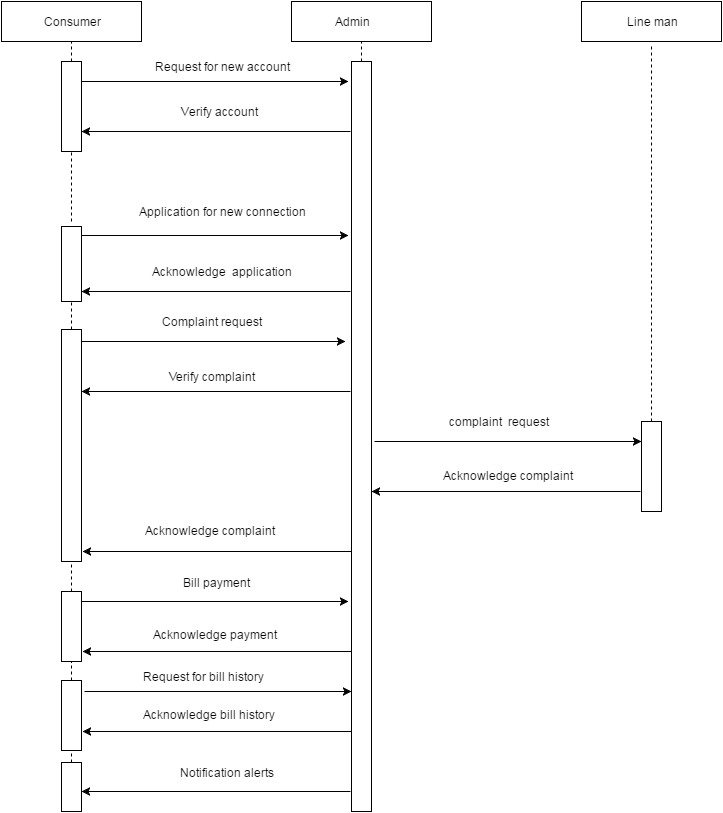

The diagram above was exported from draw.io. Its source (the exported page's mxGraphModel, read from the mxfile embedded in the PNG):
<mxGraphModel dx="876" dy="438" grid="1" gridSize="10" guides="1" tooltips="1" connect="1" arrows="1" fold="1" page="1" pageScale="1" pageWidth="850" pageHeight="1400" background="#ffffff" math="0" shadow="0">
  <root>
    <mxCell id="0" />
    <mxCell id="1" parent="0" />
    <mxCell id="1ecea3ce1265bf55-1" value="" style="whiteSpace=wrap;html=1;" vertex="1" parent="1">
      <mxGeometry x="65" y="120" width="140" height="40" as="geometry" />
    </mxCell>
    <mxCell id="1ecea3ce1265bf55-2" value="" style="whiteSpace=wrap;html=1;" vertex="1" parent="1">
      <mxGeometry x="355" y="120" width="140" height="40" as="geometry" />
    </mxCell>
    <mxCell id="1ecea3ce1265bf55-3" value="Line man" style="whiteSpace=wrap;html=1;" vertex="1" parent="1">
      <mxGeometry x="645" y="120" width="140" height="40" as="geometry" />
    </mxCell>
    <mxCell id="1ecea3ce1265bf55-6" value="Consumer" style="text;html=1;strokeColor=none;fillColor=none;align=center;verticalAlign=middle;whiteSpace=wrap;" vertex="1" parent="1">
      <mxGeometry x="115" y="130" width="40" height="20" as="geometry" />
    </mxCell>
    <mxCell id="1ecea3ce1265bf55-8" value="Admin" style="text;html=1;strokeColor=none;fillColor=none;align=center;verticalAlign=middle;whiteSpace=wrap;" vertex="1" parent="1">
      <mxGeometry x="395" y="130" width="40" height="20" as="geometry" />
    </mxCell>
    <mxCell id="1ecea3ce1265bf55-12" value="" style="whiteSpace=wrap;html=1;direction=south;" vertex="1" parent="1">
      <mxGeometry x="125" y="180" width="20" height="90" as="geometry" />
    </mxCell>
    <mxCell id="1ecea3ce1265bf55-14" value="" style="whiteSpace=wrap;html=1;direction=south;" vertex="1" parent="1">
      <mxGeometry x="415" y="180" width="20" height="750" as="geometry" />
    </mxCell>
    <mxCell id="1ecea3ce1265bf55-18" value="" style="endArrow=classic;html=1;" edge="1" parent="1">
      <mxGeometry width="50" height="50" relative="1" as="geometry">
        <mxPoint x="145" y="200" as="sourcePoint" />
        <mxPoint x="412" y="200" as="targetPoint" />
      </mxGeometry>
    </mxCell>
    <mxCell id="1ecea3ce1265bf55-20" value="" style="endArrow=classic;html=1;" edge="1" parent="1">
      <mxGeometry width="50" height="50" relative="1" as="geometry">
        <mxPoint x="414" y="250" as="sourcePoint" />
        <mxPoint x="145" y="250" as="targetPoint" />
        <Array as="points" />
      </mxGeometry>
    </mxCell>
    <mxCell id="1ecea3ce1265bf55-22" value="" style="endArrow=classic;html=1;" edge="1" parent="1">
      <mxGeometry x="145" y="354" width="50" height="50" as="geometry">
        <mxPoint x="145" y="354" as="sourcePoint" />
        <mxPoint x="412" y="354" as="targetPoint" />
      </mxGeometry>
    </mxCell>
    <mxCell id="1ecea3ce1265bf55-24" value="" style="endArrow=classic;html=1;" edge="1" parent="1">
      <mxGeometry x="145" y="410" width="50" height="50" as="geometry">
        <mxPoint x="414" y="410" as="sourcePoint" />
        <mxPoint x="145" y="410" as="targetPoint" />
        <Array as="points" />
      </mxGeometry>
    </mxCell>
    <mxCell id="1ecea3ce1265bf55-25" value="" style="endArrow=classic;html=1;" edge="1" parent="1">
      <mxGeometry x="142" y="460" width="50" height="50" as="geometry">
        <mxPoint x="142" y="460" as="sourcePoint" />
        <mxPoint x="409" y="460" as="targetPoint" />
      </mxGeometry>
    </mxCell>
    <mxCell id="1ecea3ce1265bf55-27" value="" style="endArrow=classic;html=1;" edge="1" parent="1">
      <mxGeometry x="145" y="510" width="50" height="50" as="geometry">
        <mxPoint x="414" y="510" as="sourcePoint" />
        <mxPoint x="145" y="510" as="targetPoint" />
        <Array as="points" />
      </mxGeometry>
    </mxCell>
    <mxCell id="1ecea3ce1265bf55-28" value="" style="whiteSpace=wrap;html=1;direction=south;" vertex="1" parent="1">
      <mxGeometry x="125" y="710" width="20" height="70" as="geometry" />
    </mxCell>
    <mxCell id="1ecea3ce1265bf55-30" value="" style="endArrow=classic;html=1;" edge="1" parent="1">
      <mxGeometry x="438" y="560" width="50" height="50" as="geometry">
        <mxPoint x="438" y="560" as="sourcePoint" />
        <mxPoint x="705" y="560" as="targetPoint" />
      </mxGeometry>
    </mxCell>
    <mxCell id="1ecea3ce1265bf55-31" value="" style="endArrow=classic;html=1;" edge="1" parent="1">
      <mxGeometry x="435" y="610" width="50" height="50" as="geometry">
        <mxPoint x="704" y="610" as="sourcePoint" />
        <mxPoint x="435" y="610" as="targetPoint" />
        <Array as="points" />
      </mxGeometry>
    </mxCell>
    <mxCell id="1ecea3ce1265bf55-32" value="" style="endArrow=classic;html=1;" edge="1" parent="1">
      <mxGeometry x="146" y="670" width="50" height="50" as="geometry">
        <mxPoint x="415" y="670" as="sourcePoint" />
        <mxPoint x="146" y="670" as="targetPoint" />
        <Array as="points" />
      </mxGeometry>
    </mxCell>
    <mxCell id="1ecea3ce1265bf55-33" value="" style="endArrow=classic;html=1;" edge="1" parent="1">
      <mxGeometry x="145" y="720" width="50" height="50" as="geometry">
        <mxPoint x="145" y="720" as="sourcePoint" />
        <mxPoint x="412" y="720" as="targetPoint" />
      </mxGeometry>
    </mxCell>
    <mxCell id="1ecea3ce1265bf55-34" value="" style="endArrow=classic;html=1;" edge="1" parent="1">
      <mxGeometry x="146" y="770" width="50" height="50" as="geometry">
        <mxPoint x="415" y="770" as="sourcePoint" />
        <mxPoint x="146" y="770" as="targetPoint" />
        <Array as="points" />
      </mxGeometry>
    </mxCell>
    <mxCell id="1ecea3ce1265bf55-35" value="" style="whiteSpace=wrap;html=1;direction=south;" vertex="1" parent="1">
      <mxGeometry x="705" y="540" width="20" height="90" as="geometry" />
    </mxCell>
    <mxCell id="1ecea3ce1265bf55-37" value="Request for new account" style="text;html=1;strokeColor=none;fillColor=none;align=center;verticalAlign=middle;whiteSpace=wrap;" vertex="1" parent="1">
      <mxGeometry x="205" y="170" width="160" height="30" as="geometry" />
    </mxCell>
    <mxCell id="1ecea3ce1265bf55-38" value="Verify account&amp;nbsp;" style="text;html=1;strokeColor=none;fillColor=none;align=center;verticalAlign=middle;whiteSpace=wrap;" vertex="1" parent="1">
      <mxGeometry x="205" y="220" width="160" height="20" as="geometry" />
    </mxCell>
    <mxCell id="1ecea3ce1265bf55-43" value="Application for new connection" style="text;html=1;strokeColor=none;fillColor=none;align=center;verticalAlign=middle;whiteSpace=wrap;" vertex="1" parent="1">
      <mxGeometry x="195" y="320" width="180" height="20" as="geometry" />
    </mxCell>
    <mxCell id="1ecea3ce1265bf55-44" value="Acknowledge &amp;nbsp;application" style="text;html=1;strokeColor=none;fillColor=none;align=center;verticalAlign=middle;whiteSpace=wrap;" vertex="1" parent="1">
      <mxGeometry x="185" y="380" width="200" height="20" as="geometry" />
    </mxCell>
    <mxCell id="1ecea3ce1265bf55-45" value="Complaint request" style="text;html=1;strokeColor=none;fillColor=none;align=center;verticalAlign=middle;whiteSpace=wrap;" vertex="1" parent="1">
      <mxGeometry x="195" y="430" width="160" height="20" as="geometry" />
    </mxCell>
    <mxCell id="1ecea3ce1265bf55-46" value="Verify complaint" style="text;html=1;strokeColor=none;fillColor=none;align=center;verticalAlign=middle;whiteSpace=wrap;" vertex="1" parent="1">
      <mxGeometry x="200" y="485" width="150" height="20" as="geometry" />
    </mxCell>
    <mxCell id="1ecea3ce1265bf55-47" value="&lt;div&gt;&lt;span&gt;&amp;nbsp;complaint &amp;nbsp;request&lt;/span&gt;&lt;/div&gt;" style="text;html=1;strokeColor=none;fillColor=none;align=center;verticalAlign=middle;whiteSpace=wrap;" vertex="1" parent="1">
      <mxGeometry x="475" y="530" width="170" height="20" as="geometry" />
    </mxCell>
    <mxCell id="1ecea3ce1265bf55-48" value="Acknowledge complaint" style="text;html=1;resizable=0;points=[];autosize=1;align=left;verticalAlign=top;spacingTop=-4;" vertex="1" parent="1">
      <mxGeometry x="505" y="585" width="150" height="20" as="geometry" />
    </mxCell>
    <mxCell id="1ecea3ce1265bf55-49" value="&amp;nbsp;Acknowledge complaint" style="text;html=1;resizable=0;points=[];autosize=1;align=left;verticalAlign=top;spacingTop=-4;" vertex="1" parent="1">
      <mxGeometry x="205" y="640" width="150" height="20" as="geometry" />
    </mxCell>
    <mxCell id="1ecea3ce1265bf55-50" value="Bill payment" style="text;html=1;resizable=0;points=[];autosize=1;align=left;verticalAlign=top;spacingTop=-4;" vertex="1" parent="1">
      <mxGeometry x="245" y="692" width="80" height="20" as="geometry" />
    </mxCell>
    <mxCell id="1ecea3ce1265bf55-51" value="Acknowledge payment" style="text;html=1;resizable=0;points=[];autosize=1;align=left;verticalAlign=top;spacingTop=-4;" vertex="1" parent="1">
      <mxGeometry x="215" y="744" width="140" height="20" as="geometry" />
    </mxCell>
    <mxCell id="1ecea3ce1265bf55-53" value="" style="endArrow=classic;html=1;" edge="1" parent="1">
      <mxGeometry x="148" y="810" width="50" height="50" as="geometry">
        <mxPoint x="148" y="810" as="sourcePoint" />
        <mxPoint x="415" y="810" as="targetPoint" />
      </mxGeometry>
    </mxCell>
    <mxCell id="1ecea3ce1265bf55-54" value="" style="endArrow=classic;html=1;" edge="1" parent="1">
      <mxGeometry x="146" y="850" width="50" height="50" as="geometry">
        <mxPoint x="415" y="850" as="sourcePoint" />
        <mxPoint x="146" y="850" as="targetPoint" />
        <Array as="points" />
      </mxGeometry>
    </mxCell>
    <mxCell id="1ecea3ce1265bf55-55" value="Request for bill history" style="text;html=1;resizable=0;points=[];autosize=1;align=left;verticalAlign=top;spacingTop=-4;" vertex="1" parent="1">
      <mxGeometry x="205" y="786" width="140" height="20" as="geometry" />
    </mxCell>
    <mxCell id="1ecea3ce1265bf55-56" value="Acknowledge bill history" style="text;html=1;resizable=0;points=[];autosize=1;align=left;verticalAlign=top;spacingTop=-4;" vertex="1" parent="1">
      <mxGeometry x="205" y="824" width="150" height="20" as="geometry" />
    </mxCell>
    <mxCell id="1ecea3ce1265bf55-57" value="" style="endArrow=classic;html=1;" edge="1" parent="1">
      <mxGeometry x="145" y="910" width="50" height="50" as="geometry">
        <mxPoint x="414" y="910" as="sourcePoint" />
        <mxPoint x="145" y="910" as="targetPoint" />
        <Array as="points" />
      </mxGeometry>
    </mxCell>
    <mxCell id="1ecea3ce1265bf55-58" value="Notification alerts" style="text;html=1;strokeColor=none;fillColor=none;align=center;verticalAlign=middle;whiteSpace=wrap;" vertex="1" parent="1">
      <mxGeometry x="210" y="881" width="160" height="20" as="geometry" />
    </mxCell>
    <mxCell id="1ecea3ce1265bf55-60" value="" style="whiteSpace=wrap;html=1;direction=south;" vertex="1" parent="1">
      <mxGeometry x="125" y="345" width="20" height="75" as="geometry" />
    </mxCell>
    <mxCell id="1ecea3ce1265bf55-61" value="" style="whiteSpace=wrap;html=1;direction=south;" vertex="1" parent="1">
      <mxGeometry x="125" y="448" width="20" height="232" as="geometry" />
    </mxCell>
    <mxCell id="1ecea3ce1265bf55-64" value="" style="whiteSpace=wrap;html=1;direction=south;" vertex="1" parent="1">
      <mxGeometry x="125" y="799" width="20" height="70" as="geometry" />
    </mxCell>
    <mxCell id="1ecea3ce1265bf55-65" value="" style="whiteSpace=wrap;html=1;direction=south;" vertex="1" parent="1">
      <mxGeometry x="125" y="881" width="20" height="49" as="geometry" />
    </mxCell>
    <mxCell id="1ecea3ce1265bf55-67" value="" style="endArrow=none;dashed=1;html=1;exitX=0;exitY=0.5;" edge="1" parent="1" source="1ecea3ce1265bf55-35">
      <mxGeometry width="50" height="50" relative="1" as="geometry">
        <mxPoint x="675" y="345" as="sourcePoint" />
        <mxPoint x="715" y="162" as="targetPoint" />
      </mxGeometry>
    </mxCell>
    <mxCell id="1ecea3ce1265bf55-79" value="" style="endArrow=none;dashed=1;html=1;entryX=1;entryY=0.5;exitX=0;exitY=0.5;" edge="1" parent="1" source="1ecea3ce1265bf55-61" target="1ecea3ce1265bf55-60">
      <mxGeometry width="50" height="50" relative="1" as="geometry">
        <mxPoint x="115" y="460" as="sourcePoint" />
        <mxPoint x="165" y="410" as="targetPoint" />
      </mxGeometry>
    </mxCell>
    <mxCell id="1ecea3ce1265bf55-80" value="" style="endArrow=none;dashed=1;html=1;entryX=1;entryY=0.5;" edge="1" parent="1" target="1ecea3ce1265bf55-12">
      <mxGeometry width="50" height="50" relative="1" as="geometry">
        <mxPoint x="135" y="340" as="sourcePoint" />
        <mxPoint x="165" y="280" as="targetPoint" />
      </mxGeometry>
    </mxCell>
    <mxCell id="1ecea3ce1265bf55-81" value="" style="endArrow=none;dashed=1;html=1;exitX=0;exitY=0.5;" edge="1" parent="1" source="1ecea3ce1265bf55-28">
      <mxGeometry width="50" height="50" relative="1" as="geometry">
        <mxPoint x="115" y="730" as="sourcePoint" />
        <mxPoint x="135" y="680" as="targetPoint" />
      </mxGeometry>
    </mxCell>
    <mxCell id="1ecea3ce1265bf55-82" value="" style="endArrow=none;dashed=1;html=1;entryX=1;entryY=0.5;exitX=0;exitY=0.5;" edge="1" parent="1" source="1ecea3ce1265bf55-64" target="1ecea3ce1265bf55-28">
      <mxGeometry width="50" height="50" relative="1" as="geometry">
        <mxPoint x="115" y="830" as="sourcePoint" />
        <mxPoint x="165" y="780" as="targetPoint" />
      </mxGeometry>
    </mxCell>
    <mxCell id="1ecea3ce1265bf55-83" value="" style="endArrow=none;dashed=1;html=1;entryX=1;entryY=0.5;exitX=0;exitY=0.5;" edge="1" parent="1" source="1ecea3ce1265bf55-65" target="1ecea3ce1265bf55-64">
      <mxGeometry width="50" height="50" relative="1" as="geometry">
        <mxPoint x="105" y="910" as="sourcePoint" />
        <mxPoint x="155" y="860" as="targetPoint" />
      </mxGeometry>
    </mxCell>
    <mxCell id="1ecea3ce1265bf55-84" value="" style="endArrow=none;dashed=1;html=1;entryX=0.5;entryY=1;" edge="1" parent="1" target="1ecea3ce1265bf55-1">
      <mxGeometry width="50" height="50" relative="1" as="geometry">
        <mxPoint x="135" y="180" as="sourcePoint" />
        <mxPoint x="175" y="160" as="targetPoint" />
      </mxGeometry>
    </mxCell>
    <mxCell id="1ecea3ce1265bf55-85" value="" style="endArrow=none;dashed=1;html=1;entryX=0.5;entryY=1;exitX=0;exitY=0.5;" edge="1" parent="1" source="1ecea3ce1265bf55-14" target="1ecea3ce1265bf55-2">
      <mxGeometry width="50" height="50" relative="1" as="geometry">
        <mxPoint x="395" y="210" as="sourcePoint" />
        <mxPoint x="445" y="160" as="targetPoint" />
      </mxGeometry>
    </mxCell>
  </root>
</mxGraphModel>